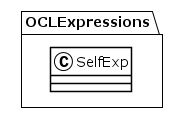

The diagram above was rendered by PlantUML. Its source (embedded in the PNG):
@startuml
!theme plain
package OCLExpressions {
class SelfExp {
}
}
@enduml